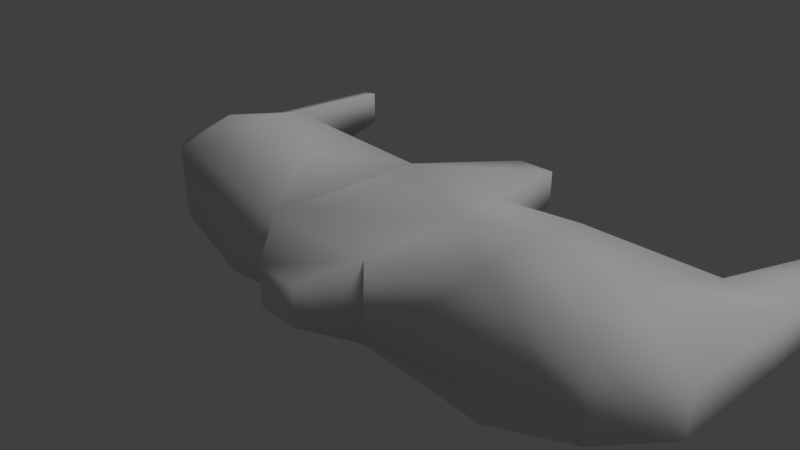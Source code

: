 # Source: starShip.blend  (saved by Blender 2.77.0; exported with 4.5.12 LTS)
import bpy
from mathutils import Matrix  # noqa: F401  (used for matrix-valued properties, if any)

bpy.ops.wm.read_factory_settings(use_empty=True)
scene = bpy.context.scene
scene.name = 'Scene'

# ---- collections
col_collection_1 = bpy.data.collections.new('Collection 1'); scene.collection.children.link(col_collection_1)

# ---- materials (node trees are filled in below, after node groups)
mat_material = bpy.data.materials.new('Material')
mat_material.alpha_threshold = 0.0
mat_material.use_transparent_shadow = False
mat_material.roughness = 0.5
mat_material.line_color = (0.0, 0.0, 0.0, 1.0)

# ---- material node trees

# ---- world
world_world = bpy.data.worlds.new('World'); scene.world = world_world
world_world.color = (0.05088, 0.05088, 0.05088)
world_world.use_sun_shadow = False
world_world.sun_shadow_jitter_overblur = 0.0
world_world.cycles.sampling_method = 'MANUAL'

# ---- cameras
cam_camera = bpy.data.cameras.new('Camera')
cam_camera.clip_end = 100.0
cam_camera.lens = 35.0
cam_camera.sensor_width = 32.0
cam_camera.sensor_height = 18.0
cam_camera.ortho_scale = 7.314
cam_camera.dof.focus_distance = 0.0
cam_camera.dof.aperture_fstop = 128.0

# ---- lights
light_lamp = bpy.data.lights.new('Lamp', 'SUN')
light_lamp.transmission_factor = 0.0
light_lamp.cutoff_distance = 30.0
light_lamp.angle = 0.1993
light_lamp.energy = 1.06
light_lamp.shadow_buffer_clip_start = 1.001
light_lamp.shadow_soft_size = 0.1
light_lamp.shadow_cascade_max_distance = 1000.0

# ---- meshes
me_cube = bpy.data.meshes.new('Cube')
me_cube.from_pydata([(0.8255, 1.427, -0.6705), (0.853, -0.9667, -0.6981), (-0.853, -0.9667, -0.6942), (-0.8255, 1.427, -0.6666), (0.8567, 1.427, 0.6781), (0.8843, -0.9667, 0.7056), (-0.8843, -0.9667, 0.7239), (-0.8567, 1.427, 0.6963), (-3.846, -0.7344, -0.684), (-3.919, 1.578, -0.6776), (-3.846, -0.7344, 0.7159), (-3.919, 1.578, 0.7053), (3.919, 1.577, -0.6823), (3.846, -0.7344, -0.6901), (3.919, 1.577, 0.6823), (3.846, -0.7344, 0.6901), (0.4053, -1.694, -0.3886), (-0.4053, -1.694, -0.3869), (0.4053, -1.694, 0.3904), (-0.4053, -1.694, 0.3964), (0.3318, 3.828, -0.3151), (-0.3318, 3.828, -0.3134), (0.3318, 3.828, 0.3168), (-0.3318, 3.828, 0.3229), (4.723, 1.597, -0.5054), (4.687, -0.3611, -0.4743), (4.723, 1.597, 0.5054), (4.687, -0.3611, 0.4743), (-4.687, -0.3611, -0.4724), (-4.723, 1.597, -0.5043), (-4.687, -0.3611, 0.4833), (-4.723, 1.597, 0.5121), (-4.295, 4.539, -0.3666), (-4.295, 4.539, 0.3761), (4.295, 4.539, -0.3683), (4.295, 4.539, 0.3683), (4.675, 4.535, -0.35), (4.675, 4.535, 0.35), (-4.675, 4.535, -0.35), (-4.675, 4.535, 0.3519), (-1.343, 0.05, 1.074), (-3.61, 0.0875, 1.077), (-2.477, 0.8667, 1.198), (-2.476, -0.7292, 1.203), (-2.5, 5.364e-07, 1.331), (1.343, 0.05, 1.04), (3.61, 0.0875, 1.041), (2.476, -0.7292, 1.168), (2.477, 0.8667, 1.163), (2.5, -9.537e-07, 1.292), (0.89, 0.0375, -1.037), (-0.89, 0.0375, -1.036), (-3.61, 0.0875, -1.04), (-2.477, 0.8667, -1.161), (-2.476, -0.7292, -1.166), (3.61, 0.0875, -1.041), (2.476, -0.7292, -1.168), (2.477, 0.8667, -1.163), (2.461, -4.694e-07, -1.289), (-2.461, 6.109e-07, -1.289)], [], [(50, 1, 2, 51), (4, 7, 40, 6, 5, 45), (5, 1, 56, 13, 15, 47), (1, 5, 18, 16), (44, 42, 11, 41), (4, 0, 20, 22), (10, 41, 11, 31, 30), (7, 3, 53, 9, 11, 42), (59, 54, 8, 52), (2, 6, 43, 10, 8, 54), (15, 13, 25, 27), (0, 4, 48, 14, 12, 57), (58, 57, 12, 55), (49, 47, 15, 46), (16, 18, 19, 17), (2, 1, 16, 17), (5, 6, 19, 18), (6, 2, 17, 19), (22, 20, 21, 23), (7, 4, 22, 23), (3, 7, 23, 21), (0, 3, 21, 20), (24, 26, 27, 25), (13, 55, 12, 24, 25), (14, 46, 15, 27, 26), (14, 26, 37, 35), (28, 30, 31, 29), (8, 10, 30, 28), (9, 29, 38, 32), (9, 52, 8, 28, 29), (34, 35, 37, 36), (33, 32, 38, 39), (11, 9, 32, 33), (31, 11, 33, 39), (26, 24, 36, 37), (29, 31, 39, 38), (12, 14, 35, 34), (24, 12, 34, 36), (43, 44, 41, 10), (6, 40, 44, 43), (40, 7, 42, 44), (48, 49, 46, 14), (4, 45, 49, 48), (45, 5, 47, 49), (56, 58, 55, 13), (1, 50, 58, 56), (50, 0, 57, 58), (53, 59, 52, 9), (3, 51, 59, 53), (51, 2, 54, 59), (0, 50, 51, 3)])
me_cube.polygons.foreach_set('use_smooth', [True] * 51)
_uv = me_cube.uv_layers.new(name='UVMap')
_uv.uv.foreach_set('vector', [0.5773, 0.3763, 0.504, 0.3763, 0.504, 0.2606, 0.5773, 0.2555, 0.6776, 0.2593, 0.6776, 0.3764, 0.5787, 0.4096, 0.5046, 0.3783, 0.5046, 0.2574, 0.5787, 0.2261, 0.6273, 0.6736, 0.7254, 0.6982, 0.7254, 0.8137, 0.6647, 0.8946, 0.5688, 0.8684, 0.5631, 0.7693, 0.5713, 0.8608, 0.663, 0.8889, 0.6278, 0.9301, 0.5769, 0.9146, 0.5755, 0.4887, 0.638, 0.4871, 0.6885, 0.5857, 0.5814, 0.5646, 0.9896, 0.9625, 0.892, 0.9625, 0.9173, 0.7961, 0.963, 0.796, 0.5214, 0.5807, 0.5814, 0.5646, 0.6885, 0.5857, 0.6896, 0.6407, 0.548, 0.6382, 0.1598, 0.6633, 0.06118, 0.6633, 0.02812, 0.5497, 0.06552, 0.4519, 0.1655, 0.4541, 0.1987, 0.5534, 0.5751, 0.1469, 0.5221, 0.1467, 0.5208, 0.05753, 0.5809, 0.07093, 0.6304, 0.6696, 0.726, 0.7057, 0.7253, 0.8213, 0.6635, 0.8992, 0.5685, 0.8656, 0.5644, 0.7644, 0.5688, 0.8684, 0.6647, 0.8946, 0.6328, 0.9457, 0.5669, 0.9277, 0.3341, 0.6633, 0.2365, 0.6633, 0.1987, 0.5534, 0.231, 0.4541, 0.3297, 0.4519, 0.3669, 0.5497, 0.5751, 0.4809, 0.6375, 0.4832, 0.6879, 0.5851, 0.5809, 0.5609, 0.5755, 0.147, 0.5225, 0.1486, 0.5214, 0.05497, 0.5814, 0.07116, 0.3954, 0.905, 0.3391, 0.9049, 0.3388, 0.8495, 0.3954, 0.8496, 0.504, 0.2606, 0.504, 0.3763, 0.4507, 0.3483, 0.4507, 0.2933, 0.5046, 0.2574, 0.5046, 0.3783, 0.4514, 0.3456, 0.4514, 0.2902, 0.5708, 0.8592, 0.6634, 0.8875, 0.6288, 0.9289, 0.5777, 0.9132, 0.3957, 0.8496, 0.4415, 0.8495, 0.4415, 0.8948, 0.3954, 0.895, 0.6776, 0.3764, 0.6776, 0.2593, 0.8506, 0.2952, 0.8507, 0.3405, 0.9875, 0.9632, 0.8889, 0.9632, 0.9163, 0.7967, 0.9624, 0.7968, 0.677, 0.3752, 0.677, 0.2632, 0.8499, 0.3001, 0.8499, 0.3451, 0.9745, 0.4667, 0.9014, 0.4667, 0.9037, 0.3335, 0.9723, 0.3335, 0.5208, 0.5796, 0.5809, 0.5609, 0.6879, 0.5851, 0.689, 0.6411, 0.5473, 0.6385, 0.6885, 0.05003, 0.5814, 0.07116, 0.5214, 0.05497, 0.5492, 0.009935, 0.6909, 0.007441, 0.6885, 0.05003, 0.6909, 0.007441, 0.9031, 0.01075, 0.9022, 0.02432, 0.9727, 0.3335, 0.9035, 0.3335, 0.9014, 0.2004, 0.9749, 0.2004, 0.5685, 0.8656, 0.6635, 0.8992, 0.6301, 0.9486, 0.5652, 0.9256, 0.6879, 0.05321, 0.6896, 0.007441, 0.9023, 0.005201, 0.9014, 0.02617, 0.6879, 0.05321, 0.5809, 0.07093, 0.5208, 0.05753, 0.5479, 0.009726, 0.6896, 0.007441, 0.3987, 0.8508, 0.3987, 0.9011, 0.3712, 0.8999, 0.3712, 0.852, 0.3437, 0.9015, 0.3438, 0.8508, 0.3712, 0.8519, 0.3712, 0.8999, 0.438, 0.8522, 0.338, 0.8502, 0.3646, 0.6468, 0.4183, 0.6479, 0.6896, 0.6407, 0.6885, 0.5857, 0.9022, 0.6114, 0.9018, 0.6374, 0.9014, 0.4667, 0.9745, 0.4667, 0.9632, 0.667, 0.9126, 0.667, 0.9749, 0.2004, 0.9014, 0.2004, 0.9129, 3.259e-08, 0.9637, 0.0, 0.4375, 0.8495, 0.3388, 0.8495, 0.3615, 0.6457, 0.4148, 0.6457, 0.689, 0.6411, 0.6879, 0.5851, 0.9014, 0.6138, 0.9011, 0.6398, 0.5226, 0.4871, 0.5755, 0.4887, 0.5814, 0.5646, 0.5214, 0.5807, 0.5046, 0.3783, 0.5787, 0.4096, 0.5755, 0.4887, 0.5226, 0.4871, 0.5787, 0.4096, 0.6776, 0.3764, 0.638, 0.4871, 0.5755, 0.4887, 0.6379, 0.1486, 0.5755, 0.147, 0.5814, 0.07116, 0.6885, 0.05003, 0.6776, 0.2593, 0.5787, 0.2261, 0.5755, 0.147, 0.6379, 0.1486, 0.5787, 0.2261, 0.5046, 0.2574, 0.5225, 0.1486, 0.5755, 0.147, 0.5221, 0.4827, 0.5751, 0.4809, 0.5809, 0.5609, 0.5208, 0.5796, 0.504, 0.3763, 0.5773, 0.3763, 0.5751, 0.4809, 0.5221, 0.4827, 0.5773, 0.3763, 0.677, 0.3752, 0.6375, 0.4832, 0.5751, 0.4809, 0.6375, 0.147, 0.5751, 0.1469, 0.5809, 0.07093, 0.6879, 0.05321, 0.677, 0.2632, 0.5773, 0.2555, 0.5751, 0.1469, 0.6375, 0.147, 0.5773, 0.2555, 0.504, 0.2606, 0.5221, 0.1467, 0.5751, 0.1469, 0.677, 0.3752, 0.5773, 0.3763, 0.5773, 0.2555, 0.677, 0.2632])
me_cube.materials.append(mat_material)
me_cube.use_remesh_preserve_volume = False
me_cube.use_remesh_preserve_attributes = False
me_cube.use_mirror_vertex_groups = False
me_cube.update()

# ---- objects
ob_cube = bpy.data.objects.new('Cube', me_cube)
ob_lamp = bpy.data.objects.new('Lamp', light_lamp)
ob_camera = bpy.data.objects.new('Camera', cam_camera)

# ---- transforms, parenting, visibility, modifiers, constraints
ob_cube.location = (0.0, 0.0, 0.0)
ob_cube.lock_rotations_4d = False
ob_cube.empty_display_type = 'ARROWS'
ob_cube.lineart.crease_threshold = 0.0
_m = ob_cube.modifiers.new('Armature', 'ARMATURE')
_m = ob_cube.modifiers.new('Smooth', 'SMOOTH')
_m.factor = 1.36
ob_lamp.location = (2.622, 0.8429, 7.049)
ob_lamp.rotation_euler = (0.6503, 0.05522, 1.866)
ob_lamp.lock_rotations_4d = False
ob_lamp.empty_display_type = 'ARROWS'
ob_lamp.color = (0.0, 0.0, 0.0, 0.0)
ob_lamp.lineart.crease_threshold = 0.0
ob_camera.location = (7.481, -6.508, 5.344)
ob_camera.rotation_euler = (1.109, 0.01082, 0.8149)
ob_camera.lock_rotations_4d = False
ob_camera.empty_display_type = 'ARROWS'
ob_camera.color = (0.0, 0.0, 0.0, 0.0)
ob_camera.display_type = 'WIRE'
ob_camera.lineart.crease_threshold = 0.0

# ---- collection membership
col_collection_1.objects.link(ob_cube)
col_collection_1.objects.link(ob_lamp)
col_collection_1.objects.link(ob_camera)

# ---- scene / render settings (as saved in the file)
scene.camera = ob_camera
scene.frame_start = 1; scene.frame_end = 250; scene.frame_set(1)
scene.render.engine = 'BLENDER_EEVEE_NEXT'
scene.render.resolution_percentage = 50
scene.render.dither_intensity = 0.0
scene.cycles.use_denoising = False
scene.cycles.samples = 128
scene.cycles.sampling_pattern = 'TABULATED_SOBOL'
scene.cycles.light_sampling_threshold = 0.0
scene.cycles.use_adaptive_sampling = False
scene.cycles.use_light_tree = False
scene.cycles.blur_glossy = 0.0
scene.cycles.sample_clamp_indirect = 0.0
scene.view_settings.view_transform = 'Standard'
bpy.context.view_layer.update()
